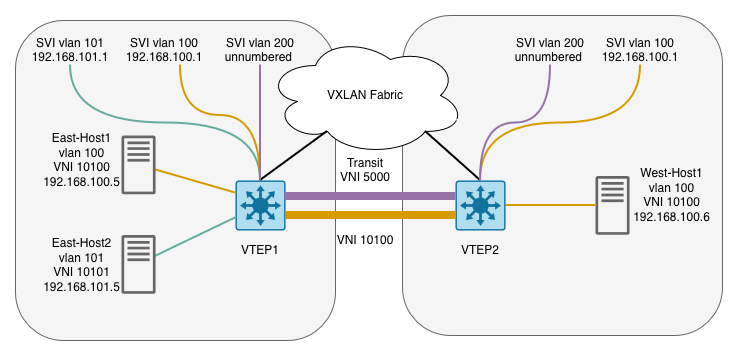

The diagram above was exported from draw.io. Its source (the exported page's mxGraphModel, read from the mxfile embedded in the PNG):
<mxGraphModel dx="1410" dy="834" grid="1" gridSize="10" guides="1" tooltips="1" connect="1" arrows="1" fold="1" page="1" pageScale="1" pageWidth="850" pageHeight="1100" math="0" shadow="0">
  <root>
    <mxCell id="0" />
    <mxCell id="1" parent="0" />
    <mxCell id="NosYunP_sz86LeE8lXi9-20" parent="1" style="whiteSpace=wrap;html=1;aspect=fixed;fillColor=light-dark(#F5F5F5,#ABABAB);fontColor=#333333;strokeColor=light-dark(#666666,#000000);rounded=1;" value="" vertex="1">
      <mxGeometry height="320" width="320" x="477.02" y="150" as="geometry" />
    </mxCell>
    <mxCell id="NosYunP_sz86LeE8lXi9-19" parent="1" style="whiteSpace=wrap;html=1;aspect=fixed;fillColor=light-dark(#F5F5F5,#ABABAB);fontColor=#333333;strokeColor=light-dark(#666666,#000000);rounded=1;" value="" vertex="1">
      <mxGeometry height="320" width="320" x="90" y="155" as="geometry" />
    </mxCell>
    <mxCell id="rujOuw3N0u98OqgRbU2q-3" parent="1" style="ellipse;shape=cloud;whiteSpace=wrap;html=1;" value="VXLAN Fabric" vertex="1">
      <mxGeometry height="120" width="200" x="340" y="170" as="geometry" />
    </mxCell>
    <mxCell id="NosYunP_sz86LeE8lXi9-29" edge="1" parent="1" source="rujOuw3N0u98OqgRbU2q-1" style="edgeStyle=orthogonalEdgeStyle;curved=1;rounded=0;orthogonalLoop=1;jettySize=auto;html=1;exitX=0.5;exitY=0;exitDx=0;exitDy=0;exitPerimeter=0;entryX=0.5;entryY=1;entryDx=0;entryDy=0;endArrow=none;endFill=0;strokeColor=light-dark(#67AB9F,#67AB9F);strokeWidth=2;" target="NosYunP_sz86LeE8lXi9-22">
      <mxGeometry relative="1" as="geometry" />
    </mxCell>
    <mxCell id="NosYunP_sz86LeE8lXi9-30" edge="1" parent="1" source="rujOuw3N0u98OqgRbU2q-1" style="edgeStyle=orthogonalEdgeStyle;curved=1;rounded=0;orthogonalLoop=1;jettySize=auto;html=1;exitX=0.5;exitY=0;exitDx=0;exitDy=0;exitPerimeter=0;endArrow=none;endFill=0;strokeColor=light-dark(#D79B00,#FFB366);strokeWidth=2;" target="NosYunP_sz86LeE8lXi9-21">
      <mxGeometry relative="1" as="geometry">
        <Array as="points">
          <mxPoint x="335" y="250" />
          <mxPoint x="255" y="250" />
        </Array>
      </mxGeometry>
    </mxCell>
    <mxCell id="rujOuw3N0u98OqgRbU2q-1" parent="1" style="sketch=0;points=[[0.015,0.015,0],[0.985,0.015,0],[0.985,0.985,0],[0.015,0.985,0],[0.25,0,0],[0.5,0,0],[0.75,0,0],[1,0.25,0],[1,0.5,0],[1,0.75,0],[0.75,1,0],[0.5,1,0],[0.25,1,0],[0,0.75,0],[0,0.5,0],[0,0.25,0]];verticalLabelPosition=bottom;html=1;verticalAlign=top;aspect=fixed;align=center;pointerEvents=1;shape=mxgraph.cisco19.rect;prIcon=l3_switch;fillColor=#b1ddf0;strokeColor=#10739e;" value="" vertex="1">
      <mxGeometry height="50" width="50" x="310" y="315" as="geometry" />
    </mxCell>
    <mxCell id="NosYunP_sz86LeE8lXi9-31" edge="1" parent="1" source="rujOuw3N0u98OqgRbU2q-2" style="edgeStyle=orthogonalEdgeStyle;rounded=0;orthogonalLoop=1;jettySize=auto;html=1;exitX=0.5;exitY=0;exitDx=0;exitDy=0;exitPerimeter=0;entryX=0.5;entryY=1;entryDx=0;entryDy=0;curved=1;endArrow=none;endFill=0;strokeColor=light-dark(#D79B00,#FFB366);strokeWidth=2;" target="NosYunP_sz86LeE8lXi9-23">
      <mxGeometry relative="1" as="geometry" />
    </mxCell>
    <mxCell id="rujOuw3N0u98OqgRbU2q-2" parent="1" style="sketch=0;points=[[0.015,0.015,0],[0.985,0.015,0],[0.985,0.985,0],[0.015,0.985,0],[0.25,0,0],[0.5,0,0],[0.75,0,0],[1,0.25,0],[1,0.5,0],[1,0.75,0],[0.75,1,0],[0.5,1,0],[0.25,1,0],[0,0.75,0],[0,0.5,0],[0,0.25,0]];verticalLabelPosition=bottom;html=1;verticalAlign=top;aspect=fixed;align=center;pointerEvents=1;shape=mxgraph.cisco19.rect;prIcon=l3_switch;fillColor=#b1ddf0;strokeColor=#10739e;" value="" vertex="1">
      <mxGeometry height="50" width="50" x="530" y="315" as="geometry" />
    </mxCell>
    <mxCell id="NosYunP_sz86LeE8lXi9-1" edge="1" parent="1" source="rujOuw3N0u98OqgRbU2q-4" style="endArrow=none;html=1;rounded=0;entryX=0;entryY=0.75;entryDx=0;entryDy=0;entryPerimeter=0;strokeColor=light-dark(#67AB9F,#67AB9F);strokeWidth=2;" target="rujOuw3N0u98OqgRbU2q-1" value="">
      <mxGeometry height="50" relative="1" width="50" as="geometry">
        <mxPoint x="400" y="450" as="sourcePoint" />
        <mxPoint x="450" y="400" as="targetPoint" />
      </mxGeometry>
    </mxCell>
    <mxCell id="NosYunP_sz86LeE8lXi9-2" edge="1" parent="1" source="rujOuw3N0u98OqgRbU2q-2" style="endArrow=none;html=1;rounded=0;exitX=1;exitY=0.5;exitDx=0;exitDy=0;exitPerimeter=0;strokeColor=light-dark(#D79B00,#FFB366);strokeWidth=2;" target="rujOuw3N0u98OqgRbU2q-5" value="">
      <mxGeometry height="50" relative="1" width="50" as="geometry">
        <mxPoint x="620" y="430" as="sourcePoint" />
        <mxPoint x="670" y="380" as="targetPoint" />
      </mxGeometry>
    </mxCell>
    <mxCell id="NosYunP_sz86LeE8lXi9-3" parent="1" style="text;html=1;whiteSpace=wrap;strokeColor=none;fillColor=none;align=center;verticalAlign=middle;rounded=0;" value="&lt;div&gt;East-Host2&lt;/div&gt;&lt;div&gt;vlan 101&lt;/div&gt;&lt;div&gt;&lt;div&gt;VNI 10101&lt;/div&gt;192.168.101.5&lt;/div&gt;" vertex="1">
      <mxGeometry height="60.5" width="72.98" x="120" y="369.5" as="geometry" />
    </mxCell>
    <mxCell id="NosYunP_sz86LeE8lXi9-4" parent="1" style="text;html=1;whiteSpace=wrap;strokeColor=none;fillColor=none;align=center;verticalAlign=middle;rounded=0;" value="West-Host1&lt;div&gt;vlan 100&lt;/div&gt;&lt;div&gt;&lt;div&gt;VNI 10100&lt;/div&gt;192.168.100.6&lt;/div&gt;" vertex="1">
      <mxGeometry height="80" width="72.98" x="710" y="290" as="geometry" />
    </mxCell>
    <mxCell id="NosYunP_sz86LeE8lXi9-5" parent="1" style="text;html=1;whiteSpace=wrap;strokeColor=none;fillColor=none;align=center;verticalAlign=middle;rounded=0;" value="VTEP1" vertex="1">
      <mxGeometry height="30" width="60" x="305" y="369.5" as="geometry" />
    </mxCell>
    <mxCell id="NosYunP_sz86LeE8lXi9-6" parent="1" style="text;html=1;whiteSpace=wrap;strokeColor=none;fillColor=none;align=center;verticalAlign=middle;rounded=0;" value="VTEP2" vertex="1">
      <mxGeometry height="30" width="60" x="525" y="369.5" as="geometry" />
    </mxCell>
    <mxCell id="NosYunP_sz86LeE8lXi9-7" edge="1" parent="1" source="rujOuw3N0u98OqgRbU2q-1" style="endArrow=none;html=1;rounded=0;entryX=0.13;entryY=0.77;entryDx=0;entryDy=0;entryPerimeter=0;exitX=0.5;exitY=0;exitDx=0;exitDy=0;exitPerimeter=0;strokeWidth=2;strokeColor=light-dark(#F5F5F5,#FFFFFF);" target="rujOuw3N0u98OqgRbU2q-3" value="">
      <mxGeometry height="50" relative="1" width="50" as="geometry">
        <mxPoint x="400" y="460" as="sourcePoint" />
        <mxPoint x="450" y="410" as="targetPoint" />
      </mxGeometry>
    </mxCell>
    <mxCell id="NosYunP_sz86LeE8lXi9-8" edge="1" parent="1" source="rujOuw3N0u98OqgRbU2q-2" style="endArrow=none;html=1;rounded=0;exitX=0.5;exitY=0;exitDx=0;exitDy=0;exitPerimeter=0;entryX=0.96;entryY=0.7;entryDx=0;entryDy=0;entryPerimeter=0;strokeWidth=2;strokeColor=light-dark(#F5F5F5,#FFFFFF);" target="rujOuw3N0u98OqgRbU2q-3" value="">
      <mxGeometry height="50" relative="1" width="50" as="geometry">
        <mxPoint x="580" y="300" as="sourcePoint" />
        <mxPoint x="503" y="277" as="targetPoint" />
      </mxGeometry>
    </mxCell>
    <mxCell id="NosYunP_sz86LeE8lXi9-10" edge="1" parent="1" style="endArrow=none;html=1;rounded=0;exitX=1;exitY=0.75;exitDx=0;exitDy=0;exitPerimeter=0;entryX=0;entryY=0.75;entryDx=0;entryDy=0;entryPerimeter=0;strokeWidth=8;strokeColor=#9673a6;fillColor=#e1d5e7;edgeStyle=orthogonalEdgeStyle;curved=1;" value="">
      <mxGeometry height="50" relative="1" width="50" as="geometry">
        <mxPoint x="360" y="331" as="sourcePoint" />
        <mxPoint x="530" y="331" as="targetPoint" />
      </mxGeometry>
    </mxCell>
    <mxCell id="NosYunP_sz86LeE8lXi9-12" parent="1" style="text;html=1;whiteSpace=wrap;strokeColor=none;fillColor=none;align=center;verticalAlign=middle;rounded=0;" value="Transit&lt;div&gt;VNI 5000&lt;/div&gt;" vertex="1">
      <mxGeometry height="30" width="60" x="410" y="290" as="geometry" />
    </mxCell>
    <mxCell id="NosYunP_sz86LeE8lXi9-16" edge="1" parent="1" source="NosYunP_sz86LeE8lXi9-15" style="endArrow=none;html=1;rounded=0;entryX=0;entryY=0.25;entryDx=0;entryDy=0;entryPerimeter=0;strokeColor=light-dark(#D79B00,#FFB366);strokeWidth=2;" target="rujOuw3N0u98OqgRbU2q-1" value="">
      <mxGeometry height="50" relative="1" width="50" as="geometry">
        <mxPoint x="300" y="527" as="sourcePoint" />
        <mxPoint x="393" y="480" as="targetPoint" />
      </mxGeometry>
    </mxCell>
    <mxCell id="NosYunP_sz86LeE8lXi9-17" parent="1" style="text;html=1;whiteSpace=wrap;strokeColor=none;fillColor=none;align=center;verticalAlign=middle;rounded=0;" value="&lt;div&gt;East-Host1&lt;/div&gt;&lt;div&gt;vlan 100&lt;/div&gt;&lt;div&gt;&lt;div&gt;VNI 10100&lt;/div&gt;192.168.100.5&lt;/div&gt;" vertex="1">
      <mxGeometry height="70" width="72.98" x="120" y="260" as="geometry" />
    </mxCell>
    <mxCell id="NosYunP_sz86LeE8lXi9-21" parent="1" style="text;html=1;whiteSpace=wrap;strokeColor=none;fillColor=none;align=center;verticalAlign=middle;rounded=0;" value="&lt;div&gt;SVI vlan 100&lt;/div&gt;&lt;div&gt;192.168.100.1&lt;/div&gt;" vertex="1">
      <mxGeometry height="30" width="110" x="184" y="170" as="geometry" />
    </mxCell>
    <mxCell id="NosYunP_sz86LeE8lXi9-22" parent="1" style="text;html=1;whiteSpace=wrap;strokeColor=none;fillColor=none;align=center;verticalAlign=middle;rounded=0;" value="&lt;div&gt;SVI vlan 101&lt;/div&gt;&lt;div&gt;192.168.101.1&lt;/div&gt;" vertex="1">
      <mxGeometry height="30" width="110" x="90" y="170" as="geometry" />
    </mxCell>
    <mxCell id="NosYunP_sz86LeE8lXi9-23" parent="1" style="text;html=1;whiteSpace=wrap;strokeColor=none;fillColor=none;align=center;verticalAlign=middle;rounded=0;" value="&lt;div&gt;SVI vlan 100&lt;/div&gt;&lt;div&gt;192.168.100.1&lt;/div&gt;" vertex="1">
      <mxGeometry height="30" width="110" x="660" y="170" as="geometry" />
    </mxCell>
    <mxCell id="NosYunP_sz86LeE8lXi9-24" edge="1" parent="1" style="endArrow=none;html=1;rounded=0;exitX=1;exitY=0.75;exitDx=0;exitDy=0;exitPerimeter=0;entryX=0;entryY=0.75;entryDx=0;entryDy=0;entryPerimeter=0;strokeWidth=8;strokeColor=light-dark(#D79B00,#FFB366);fillColor=#f8cecc;" value="">
      <mxGeometry height="50" relative="1" width="50" as="geometry">
        <mxPoint x="360" y="350" as="sourcePoint" />
        <mxPoint x="530" y="350" as="targetPoint" />
      </mxGeometry>
    </mxCell>
    <mxCell id="NosYunP_sz86LeE8lXi9-25" parent="1" style="text;html=1;whiteSpace=wrap;strokeColor=none;fillColor=none;align=center;verticalAlign=middle;rounded=0;" value="&lt;div&gt;VNI 10100&lt;/div&gt;" vertex="1">
      <mxGeometry height="30" width="60" x="410" y="360" as="geometry" />
    </mxCell>
    <mxCell id="rujOuw3N0u98OqgRbU2q-4" parent="1" style="outlineConnect=0;fontColor=#232F3E;gradientColor=none;fillColor=light-dark(#666666,#000000);strokeColor=light-dark(#232F3D,#FF9999);dashed=0;verticalLabelPosition=bottom;verticalAlign=top;align=center;html=1;fontSize=12;fontStyle=0;aspect=fixed;pointerEvents=1;shape=mxgraph.aws4.traditional_server;shadow=0;" value="" vertex="1">
      <mxGeometry height="59" width="34.04" x="195.96" y="369.5" as="geometry" />
    </mxCell>
    <mxCell id="rujOuw3N0u98OqgRbU2q-5" parent="1" style="outlineConnect=0;fontColor=#232F3E;gradientColor=none;fillColor=light-dark(#666666,#000000);strokeColor=none;dashed=0;verticalLabelPosition=bottom;verticalAlign=top;align=center;html=1;fontSize=12;fontStyle=0;aspect=fixed;pointerEvents=1;shape=mxgraph.aws4.traditional_server;shadow=0;" value="" vertex="1">
      <mxGeometry height="59" width="34.04" x="670" y="310.5" as="geometry" />
    </mxCell>
    <mxCell id="NosYunP_sz86LeE8lXi9-15" parent="1" style="outlineConnect=0;fontColor=#232F3E;gradientColor=none;fillColor=light-dark(#666666,#000000);strokeColor=none;dashed=0;verticalLabelPosition=bottom;verticalAlign=top;align=center;html=1;fontSize=12;fontStyle=0;aspect=fixed;pointerEvents=1;shape=mxgraph.aws4.traditional_server;shadow=0;" value="" vertex="1">
      <mxGeometry height="59" width="34.04" x="195.95999999999998" y="270" as="geometry" />
    </mxCell>
    <mxCell id="NosYunP_sz86LeE8lXi9-33" edge="1" parent="1" source="rujOuw3N0u98OqgRbU2q-1" style="rounded=1;orthogonalLoop=1;jettySize=auto;html=1;entryX=0.31;entryY=0.8;entryDx=0;entryDy=0;entryPerimeter=0;endArrow=none;endFill=0;strokeWidth=2;exitX=0.5;exitY=0;exitDx=0;exitDy=0;exitPerimeter=0;" target="rujOuw3N0u98OqgRbU2q-3">
      <mxGeometry relative="1" as="geometry">
        <mxPoint x="335" y="310" as="sourcePoint" />
      </mxGeometry>
    </mxCell>
    <mxCell id="NosYunP_sz86LeE8lXi9-34" edge="1" parent="1" source="rujOuw3N0u98OqgRbU2q-2" style="rounded=1;orthogonalLoop=1;jettySize=auto;html=1;exitX=0.5;exitY=0;exitDx=0;exitDy=0;exitPerimeter=0;endArrow=none;endFill=0;strokeWidth=2;entryX=0.8;entryY=0.8;entryDx=0;entryDy=0;entryPerimeter=0;" target="rujOuw3N0u98OqgRbU2q-3">
      <mxGeometry relative="1" as="geometry">
        <mxPoint x="400" y="339" as="sourcePoint" />
        <mxPoint x="454" y="290" as="targetPoint" />
      </mxGeometry>
    </mxCell>
    <mxCell id="RKlb-ZxoywvisZUoqD_C-3" edge="1" parent="1" source="RKlb-ZxoywvisZUoqD_C-1" style="rounded=0;orthogonalLoop=1;jettySize=auto;html=1;entryX=0.5;entryY=0;entryDx=0;entryDy=0;entryPerimeter=0;exitX=0.5;exitY=1;exitDx=0;exitDy=0;fillColor=#e1d5e7;strokeColor=#9673a6;strokeWidth=2;endArrow=none;endFill=0;edgeStyle=orthogonalEdgeStyle;curved=1;" target="rujOuw3N0u98OqgRbU2q-1">
      <mxGeometry relative="1" as="geometry" />
    </mxCell>
    <mxCell id="RKlb-ZxoywvisZUoqD_C-1" parent="1" style="text;html=1;whiteSpace=wrap;strokeColor=none;fillColor=none;align=center;verticalAlign=middle;rounded=0;" value="&lt;div&gt;SVI vlan 200&lt;/div&gt;&lt;div&gt;unnumbered&amp;nbsp;&lt;/div&gt;" vertex="1">
      <mxGeometry height="30" width="110" x="280" y="170" as="geometry" />
    </mxCell>
    <mxCell id="RKlb-ZxoywvisZUoqD_C-2" parent="1" style="text;html=1;whiteSpace=wrap;strokeColor=none;fillColor=none;align=center;verticalAlign=middle;rounded=0;" value="&lt;div&gt;&lt;br&gt;&lt;/div&gt;&lt;div&gt;&lt;div&gt;SVI vlan 200&lt;/div&gt;&lt;div&gt;unnumbered&amp;nbsp;&lt;/div&gt;&lt;br&gt;&lt;/div&gt;" vertex="1">
      <mxGeometry height="30" width="110" x="570" y="170" as="geometry" />
    </mxCell>
    <mxCell id="RKlb-ZxoywvisZUoqD_C-4" edge="1" parent="1" source="rujOuw3N0u98OqgRbU2q-2" style="rounded=0;orthogonalLoop=1;jettySize=auto;html=1;exitX=0.5;exitY=0;exitDx=0;exitDy=0;fillColor=#e1d5e7;strokeColor=#9673a6;strokeWidth=2;endArrow=none;endFill=0;edgeStyle=orthogonalEdgeStyle;curved=1;exitPerimeter=0;" target="RKlb-ZxoywvisZUoqD_C-2">
      <mxGeometry relative="1" as="geometry">
        <mxPoint x="414" y="260" as="sourcePoint" />
        <mxPoint x="400" y="375" as="targetPoint" />
      </mxGeometry>
    </mxCell>
  </root>
</mxGraphModel>